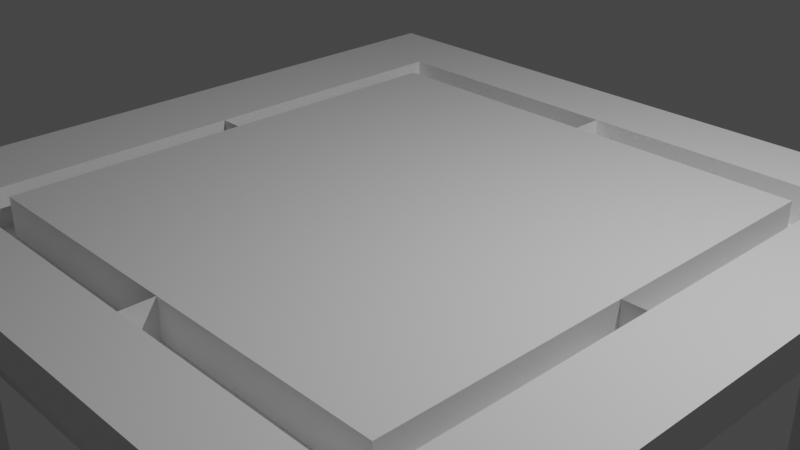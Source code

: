 # Source: tut1.blend  (saved by Blender 2.90.8; exported with 4.5.12 LTS)
import bpy
from mathutils import Matrix  # noqa: F401  (used for matrix-valued properties, if any)

bpy.ops.wm.read_factory_settings(use_empty=True)
scene = bpy.context.scene
scene.name = 'Scene'

# ---- collections
col_collection = bpy.data.collections.new('Collection'); scene.collection.children.link(col_collection)

# ---- materials (node trees are filled in below, after node groups)
mat_material = bpy.data.materials.new('Material')
mat_material.alpha_threshold = 0.0
mat_material.use_transparent_shadow = False
mat_material.line_color = (0.0, 0.0, 0.0, 1.0)

# ---- material node trees
mat_material.use_nodes = True; mat_material.node_tree.nodes.clear()
_N = mat_material.node_tree.nodes; _L = mat_material.node_tree.links
n0 = _N.new('ShaderNodeOutputMaterial'); n0.name = 'Material Output'; n0.location = (300, 300)
n1 = _N.new('ShaderNodeBsdfPrincipled'); n1.name = 'Principled BSDF'; n1.location = (10, 300)
n1.distribution = 'GGX'
n1.subsurface_method = 'BURLEY'
n1.inputs[2].default_value = 0.4
n1.inputs[3].default_value = 1.45
n1.inputs[27].default_value = (0.0, 0.0, 0.0, 1.0)
n1.inputs[28].default_value = 1.0
_L.new(n1.outputs[0], n0.inputs[0])
n0.is_active_output = True

# ---- world
world_world = bpy.data.worlds.new('World'); scene.world = world_world
world_world.use_nodes = True; world_world.node_tree.nodes.clear()
_N = world_world.node_tree.nodes; _L = world_world.node_tree.links
n0 = _N.new('ShaderNodeOutputWorld'); n0.name = 'World Output'; n0.location = (300, 300)
n1 = _N.new('ShaderNodeBackground'); n1.name = 'Background'; n1.location = (10, 300)
n1.inputs[0].default_value = (0.05088, 0.05088, 0.05088, 1.0)
_L.new(n1.outputs[0], n0.inputs[0])
n0.is_active_output = True
world_world.color = (0.05088, 0.05088, 0.05088)
world_world.use_sun_shadow = False
world_world.sun_shadow_jitter_overblur = 0.0

# ---- cameras
cam_camera = bpy.data.cameras.new('Camera')
cam_camera.clip_end = 100.0
cam_camera.ortho_scale = 7.314

# ---- lights
light_light = bpy.data.lights.new('Light', 'POINT')
light_light.transmission_factor = 0.0
light_light.energy = 1000.0
light_light.shadow_soft_size = 0.1
light_light.shadow_maximum_resolution = 0.006
light_light.use_absolute_resolution = True

# ---- meshes
me_cube = bpy.data.meshes.new('Cube')
me_cube.from_pydata([(1.0, 1.0, 1.0), (1.0, 1.0, -1.0), (0.0, 0.792, 1.0), (0.7428, 0.792, 1.0), (0.7428, 0.792, -1.0), (0.0, 0.792, -1.0), (0.0, 1.0, -1.0), (1.0, 1.0, 0.0), (1.0, 0.792, 0.0), (1.0, 0.792, 1.0), (1.0, 0.792, -1.0), (0.7428, 0.0, 1.0), (1.0, 0.0, 1.0), (0.7428, 0.0, -1.0), (0.7428, 1.0, 0.0), (0.0, 1.0, 1.0), (1.0, 0.0, -1.0), (0.0, 1.0, 0.0), (1.0, 0.0, 0.0), (0.0, 0.0, -1.0), (0.7428, 1.0, -1.0), (0.7428, 1.0, 1.0), (0.0, 0.0, 1.0), (0.8714, 0.792, -1.0), (1.0, 0.396, -1.0), (0.8714, 0.0, -1.0), (0.7428, 0.396, -1.0), (0.8714, 0.396, -1.0), (0.3714, 0.792, -1.0), (0.3714, 1.0, -1.0), (0.7428, 0.896, -1.0), (0.0, 0.896, -1.0), (0.3714, 0.896, -1.0), (0.3714, 0.792, -2.878), (0.0, 0.792, -2.878), (0.8714, 0.792, -2.878), (0.7428, 0.792, -2.878), (0.8714, 0.0, -2.878), (0.7428, 0.0, -2.878), (0.7428, 0.896, -2.878), (0.7428, 0.396, -2.878), (0.0, 0.896, -2.878), (0.8714, 0.396, -2.878), (0.3714, 0.896, -2.878), (0.8714, 0.792, -22.82), (0.7428, 0.792, -22.82), (1.0, 0.792, -22.82), (1.0, 1.0, -22.82), (0.7428, 0.896, -22.82), (0.7428, 1.0, -22.82), (1.0, 0.6984, 1.0), (1.0, 0.6984, 0.0), (0.7428, 0.6984, 1.0), (0.0, 0.6984, 1.0), (0.6752, 0.792, 1.0), (0.6752, 1.0, 0.0), (0.6752, 0.0, 1.0), (0.6752, 1.0, 1.0), (0.6752, 0.6984, 1.0), (0.6752, 0.792, -8.302), (0.7428, 0.792, -8.302), (0.7428, 0.6984, -8.302), (0.7428, 0.0, -8.302), (0.6752, 0.0, -8.302), (0.0, 0.792, -8.302), (0.0, 0.6984, -8.302), (0.6752, 0.6984, -8.302)], [], [(25, 13, 38, 37), (1, 7, 8, 10), (14, 21, 0, 7), (20, 14, 7, 1), (57, 15, 2, 54), (30, 20, 49, 48), (10, 8, 51, 18, 16, 24), (51, 50, 12, 18), (5, 28, 4, 26, 13, 19), (0, 21, 3, 9), (27, 24, 16, 25), (55, 57, 21, 14), (6, 17, 55, 14, 20, 29), (50, 52, 11, 12), (58, 53, 22, 56), (7, 0, 9, 8), (27, 25, 37, 42), (28, 5, 34, 33), (23, 10, 24, 27), (31, 32, 43, 41), (6, 29, 32, 31), (29, 20, 30, 32), (43, 39, 36, 33), (40, 42, 37, 38), (36, 35, 42, 40), (41, 43, 33, 34), (4, 28, 33, 36), (32, 30, 39, 43), (23, 27, 42, 35), (13, 26, 40, 38), (4, 23, 35, 36), (26, 4, 36, 40), (30, 4, 36, 39), (5, 31, 41, 34), (49, 47, 46, 44, 45, 48), (4, 30, 48, 45), (20, 1, 47, 49), (10, 23, 44, 46), (1, 10, 46, 47), (23, 4, 45, 44), (11, 52, 61, 62), (9, 3, 52, 50), (8, 9, 50, 51), (3, 54, 59, 60), (2, 53, 65, 64), (17, 15, 57, 55), (21, 57, 54, 3), (59, 64, 65, 66), (60, 59, 66, 61), (61, 66, 63, 62), (58, 56, 63, 66), (52, 3, 60, 61), (53, 58, 66, 65), (56, 11, 62, 63), (54, 2, 64, 59)])
_uv = me_cube.uv_layers.new(name='UVMap')
_uv.uv.foreach_set('vector', [0.0, 0.0, 0.0, 0.0, 0.0, 0.0, 0.0, 0.0, 0.375, 0.5, 0.5, 0.5, 0.5, 0.526, 0.375, 0.526, 0.5, 0.4678, 0.625, 0.4678, 0.625, 0.5, 0.5, 0.5, 0.375, 0.4678, 0.5, 0.4678, 0.5, 0.5, 0.375, 0.5, 0.6656, 0.5, 0.75, 0.5, 0.75, 0.526, 0.6656, 0.526, 0.3428, 0.513, 0.3428, 0.5, 0.3428, 0.5, 0.3428, 0.513, 0.375, 0.526, 0.5, 0.526, 0.5, 0.5377, 0.5, 0.625, 0.375, 0.625, 0.375, 0.5755, 0.5, 0.5377, 0.625, 0.5377, 0.625, 0.625, 0.5, 0.625, 0.25, 0.526, 0.2964, 0.526, 0.3428, 0.526, 0.3428, 0.5755, 0.3428, 0.625, 0.25, 0.625, 0.625, 0.5, 0.6572, 0.5, 0.6572, 0.526, 0.625, 0.526, 0.3589, 0.5755, 0.375, 0.5755, 0.375, 0.625, 0.3589, 0.625, 0.5, 0.4594, 0.625, 0.4594, 0.625, 0.4678, 0.5, 0.4678, 0.375, 0.375, 0.5, 0.375, 0.5, 0.4594, 0.5, 0.4678, 0.375, 0.4678, 0.375, 0.4214, 0.625, 0.5377, 0.6572, 0.5377, 0.6572, 0.625, 0.625, 0.625, 0.6656, 0.5377, 0.75, 0.5377, 0.75, 0.625, 0.6656, 0.625, 0.5, 0.5, 0.625, 0.5, 0.625, 0.526, 0.5, 0.526, 0.3589, 0.5755, 0.3589, 0.625, 0.3589, 0.625, 0.3589, 0.5755, 0.2964, 0.526, 0.25, 0.526, 0.25, 0.526, 0.2964, 0.526, 0.3589, 0.526, 0.375, 0.526, 0.375, 0.5755, 0.3589, 0.5755, 0.25, 0.513, 0.2964, 0.513, 0.2964, 0.513, 0.25, 0.513, 0.25, 0.5, 0.2964, 0.5, 0.2964, 0.513, 0.25, 0.513, 0.2964, 0.5, 0.3428, 0.5, 0.3428, 0.513, 0.2964, 0.513, 0.2964, 0.513, 0.3428, 0.513, 0.3428, 0.526, 0.2964, 0.526, 0.3428, 0.5755, 0.3589, 0.5755, 0.3589, 0.625, 0.3428, 0.625, 0.3428, 0.526, 0.3589, 0.526, 0.3589, 0.5755, 0.3428, 0.5755, 0.25, 0.513, 0.2964, 0.513, 0.2964, 0.526, 0.25, 0.526, 0.3428, 0.526, 0.2964, 0.526, 0.2964, 0.526, 0.3428, 0.526, 0.2964, 0.513, 0.3428, 0.513, 0.3428, 0.513, 0.2964, 0.513, 0.3589, 0.526, 0.3589, 0.5755, 0.3589, 0.5755, 0.3589, 0.526, 0.3428, 0.625, 0.3428, 0.5755, 0.3428, 0.5755, 0.3428, 0.625, 0.3428, 0.526, 0.3589, 0.526, 0.3589, 0.526, 0.3428, 0.526, 0.3428, 0.5755, 0.3428, 0.526, 0.3428, 0.526, 0.3428, 0.5755, 0.3428, 0.513, 0.3428, 0.526, 0.3428, 0.526, 0.3428, 0.513, 0.0, 0.0, 0.0, 0.0, 0.0, 0.0, 0.0, 0.0, 0.3428, 0.5, 0.375, 0.5, 0.375, 0.526, 0.3589, 0.526, 0.3428, 0.526, 0.3428, 0.513, 0.3428, 0.526, 0.3428, 0.513, 0.3428, 0.513, 0.3428, 0.526, 0.375, 0.4678, 0.375, 0.5, 0.375, 0.5, 0.375, 0.4678, 0.375, 0.526, 0.3589, 0.526, 0.3589, 0.526, 0.375, 0.526, 0.375, 0.5, 0.375, 0.526, 0.375, 0.526, 0.375, 0.5, 0.3589, 0.526, 0.3428, 0.526, 0.3428, 0.526, 0.3589, 0.526, 0.6572, 0.625, 0.6572, 0.5377, 0.6572, 0.5377, 0.6572, 0.625, 0.625, 0.526, 0.6572, 0.526, 0.6572, 0.5377, 0.625, 0.5377, 0.5, 0.526, 0.625, 0.526, 0.625, 0.5377, 0.5, 0.5377, 0.6572, 0.526, 0.6656, 0.526, 0.6656, 0.526, 0.6572, 0.526, 0.0, 0.0, 0.0, 0.0, 0.0, 0.0, 0.0, 0.0, 0.5, 0.375, 0.625, 0.375, 0.625, 0.4594, 0.5, 0.4594, 0.6572, 0.5, 0.6656, 0.5, 0.6656, 0.526, 0.6572, 0.526, 0.6656, 0.526, 0.75, 0.526, 0.75, 0.5377, 0.6656, 0.5377, 0.6572, 0.526, 0.6656, 0.526, 0.6656, 0.5377, 0.6572, 0.5377, 0.6572, 0.5377, 0.6656, 0.5377, 0.6656, 0.625, 0.6572, 0.625, 0.6656, 0.5377, 0.6656, 0.625, 0.6656, 0.625, 0.6656, 0.5377, 0.6572, 0.5377, 0.6572, 0.526, 0.6572, 0.526, 0.6572, 0.5377, 0.75, 0.5377, 0.6656, 0.5377, 0.6656, 0.5377, 0.75, 0.5377, 0.0, 0.0, 0.0, 0.0, 0.0, 0.0, 0.0, 0.0, 0.6656, 0.526, 0.75, 0.526, 0.75, 0.526, 0.6656, 0.526])
me_cube.materials.append(mat_material)
me_cube.use_remesh_preserve_volume = False
me_cube.use_remesh_preserve_attributes = False
me_cube.use_mirror_vertex_groups = False
me_cube.update()

# ---- objects
ob_cube = bpy.data.objects.new('Cube', me_cube)
ob_light = bpy.data.objects.new('Light', light_light)
ob_camera = bpy.data.objects.new('Camera', cam_camera)

# ---- transforms, parenting, visibility, modifiers, constraints
ob_cube.location = (0.0, 0.0, 0.0)
ob_cube.scale = (4.046, 4.046, 0.2222)
ob_cube.lock_rotations_4d = False
ob_cube.empty_display_type = 'ARROWS'
ob_cube.lineart.crease_threshold = 0.0
_m = ob_cube.modifiers.new('Mirror', 'MIRROR')
_m.use_axis = (True, True, False)
ob_light.location = (4.076, 1.005, 5.904)
ob_light.rotation_euler = (0.6503, 0.05522, 1.866)
ob_light.lock_rotations_4d = False
ob_light.empty_display_type = 'ARROWS'
ob_light.color = (0.0, 0.0, 0.0, 0.0)
ob_light.lineart.crease_threshold = 0.0
ob_camera.location = (7.359, -6.926, 4.958)
ob_camera.rotation_euler = (1.109, 0.0, 0.8149)
ob_camera.lock_rotations_4d = False
ob_camera.empty_display_type = 'ARROWS'
ob_camera.color = (0.0, 0.0, 0.0, 0.0)
ob_camera.display_type = 'WIRE'
ob_camera.lineart.crease_threshold = 0.0

# ---- collection membership
col_collection.objects.link(ob_cube)
col_collection.objects.link(ob_light)
col_collection.objects.link(ob_camera)

# ---- scene / render settings (as saved in the file)
scene.camera = ob_camera
scene.frame_start = 1; scene.frame_end = 250; scene.frame_set(1)
scene.render.engine = 'BLENDER_EEVEE_NEXT'
scene.cycles.use_denoising = False
scene.cycles.samples = 128
scene.cycles.sampling_pattern = 'TABULATED_SOBOL'
scene.cycles.use_adaptive_sampling = False
scene.cycles.use_light_tree = False
scene.view_settings.view_transform = 'Filmic'
bpy.context.view_layer.update()
